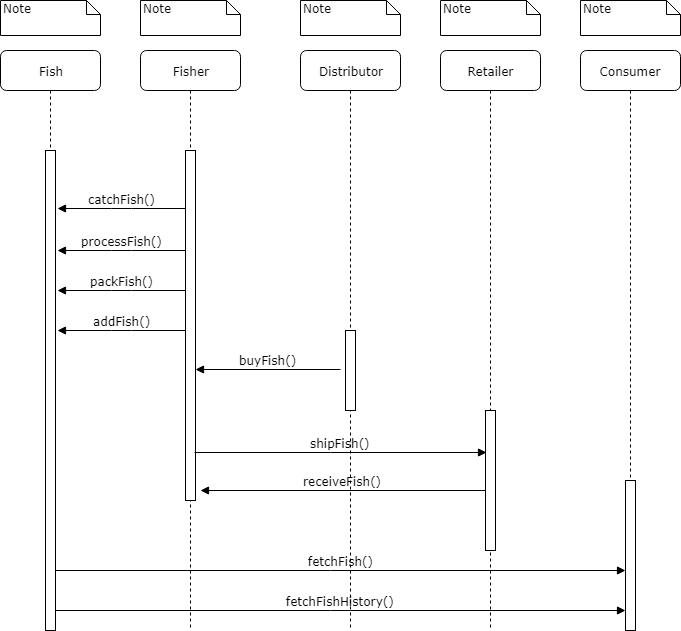

The diagram above was exported from draw.io. Its source (the exported page's mxGraphModel, read from the mxfile embedded in the PNG):
<mxGraphModel dx="953" dy="729" grid="1" gridSize="10" guides="1" tooltips="1" connect="1" arrows="1" fold="1" page="1" pageScale="1" pageWidth="1100" pageHeight="850" background="#ffffff" math="0" shadow="0">
  <root>
    <mxCell id="0" />
    <mxCell id="1" parent="0" />
    <mxCell id="7baba1c4bc27f4b0-2" value="Fisher" style="shape=umlLifeline;perimeter=lifelinePerimeter;whiteSpace=wrap;html=1;container=1;collapsible=0;recursiveResize=0;outlineConnect=0;rounded=1;shadow=0;comic=0;labelBackgroundColor=none;strokeColor=#000000;strokeWidth=1;fillColor=#FFFFFF;fontFamily=Verdana;fontSize=12;fontColor=#000000;align=center;" parent="1" vertex="1">
      <mxGeometry x="240" y="80" width="100" height="580" as="geometry" />
    </mxCell>
    <mxCell id="7baba1c4bc27f4b0-10" value="" style="html=1;points=[];perimeter=orthogonalPerimeter;rounded=0;shadow=0;comic=0;labelBackgroundColor=none;strokeColor=#000000;strokeWidth=1;fillColor=#FFFFFF;fontFamily=Verdana;fontSize=12;fontColor=#000000;align=center;" parent="7baba1c4bc27f4b0-2" vertex="1">
      <mxGeometry x="45" y="100" width="10" height="350" as="geometry" />
    </mxCell>
    <mxCell id="7baba1c4bc27f4b0-3" value="Distributor" style="shape=umlLifeline;perimeter=lifelinePerimeter;whiteSpace=wrap;html=1;container=1;collapsible=0;recursiveResize=0;outlineConnect=0;rounded=1;shadow=0;comic=0;labelBackgroundColor=none;strokeColor=#000000;strokeWidth=1;fillColor=#FFFFFF;fontFamily=Verdana;fontSize=12;fontColor=#000000;align=center;" parent="1" vertex="1">
      <mxGeometry x="400" y="80" width="100" height="580" as="geometry" />
    </mxCell>
    <mxCell id="7baba1c4bc27f4b0-13" value="" style="html=1;points=[];perimeter=orthogonalPerimeter;rounded=0;shadow=0;comic=0;labelBackgroundColor=none;strokeColor=#000000;strokeWidth=1;fillColor=#FFFFFF;fontFamily=Verdana;fontSize=12;fontColor=#000000;align=center;" parent="7baba1c4bc27f4b0-3" vertex="1">
      <mxGeometry x="45" y="280" width="10" height="80" as="geometry" />
    </mxCell>
    <mxCell id="7baba1c4bc27f4b0-4" value="Retailer" style="shape=umlLifeline;perimeter=lifelinePerimeter;whiteSpace=wrap;html=1;container=1;collapsible=0;recursiveResize=0;outlineConnect=0;rounded=1;shadow=0;comic=0;labelBackgroundColor=none;strokeColor=#000000;strokeWidth=1;fillColor=#FFFFFF;fontFamily=Verdana;fontSize=12;fontColor=#000000;align=center;" parent="1" vertex="1">
      <mxGeometry x="540" y="80" width="100" height="580" as="geometry" />
    </mxCell>
    <mxCell id="7baba1c4bc27f4b0-5" value="Consumer" style="shape=umlLifeline;perimeter=lifelinePerimeter;whiteSpace=wrap;html=1;container=1;collapsible=0;recursiveResize=0;outlineConnect=0;rounded=1;shadow=0;comic=0;labelBackgroundColor=none;strokeColor=#000000;strokeWidth=1;fillColor=#FFFFFF;fontFamily=Verdana;fontSize=12;fontColor=#000000;align=center;" parent="1" vertex="1">
      <mxGeometry x="680" y="80" width="100" height="580" as="geometry" />
    </mxCell>
    <mxCell id="pGPgBCHH-Kvn4hyjM5zx-11" value="" style="html=1;points=[];perimeter=orthogonalPerimeter;rounded=0;shadow=0;comic=0;labelBackgroundColor=none;strokeColor=#000000;strokeWidth=1;fillColor=#FFFFFF;fontFamily=Verdana;fontSize=12;fontColor=#000000;align=center;" vertex="1" parent="7baba1c4bc27f4b0-5">
      <mxGeometry x="45" y="430" width="10" height="150" as="geometry" />
    </mxCell>
    <mxCell id="7baba1c4bc27f4b0-8" value="Fish" style="shape=umlLifeline;perimeter=lifelinePerimeter;whiteSpace=wrap;html=1;container=1;collapsible=0;recursiveResize=0;outlineConnect=0;rounded=1;shadow=0;comic=0;labelBackgroundColor=none;strokeColor=#000000;strokeWidth=1;fillColor=#FFFFFF;fontFamily=Verdana;fontSize=12;fontColor=#000000;align=center;" parent="1" vertex="1">
      <mxGeometry x="100" y="80" width="100" height="580" as="geometry" />
    </mxCell>
    <mxCell id="7baba1c4bc27f4b0-9" value="" style="html=1;points=[];perimeter=orthogonalPerimeter;rounded=0;shadow=0;comic=0;labelBackgroundColor=none;strokeColor=#000000;strokeWidth=1;fillColor=#FFFFFF;fontFamily=Verdana;fontSize=12;fontColor=#000000;align=center;" parent="7baba1c4bc27f4b0-8" vertex="1">
      <mxGeometry x="45" y="100" width="10" height="480" as="geometry" />
    </mxCell>
    <mxCell id="7baba1c4bc27f4b0-22" value="" style="html=1;points=[];perimeter=orthogonalPerimeter;rounded=0;shadow=0;comic=0;labelBackgroundColor=none;strokeColor=#000000;strokeWidth=1;fillColor=#FFFFFF;fontFamily=Verdana;fontSize=12;fontColor=#000000;align=center;" parent="1" vertex="1">
      <mxGeometry x="585" y="440" width="10" height="140" as="geometry" />
    </mxCell>
    <mxCell id="7baba1c4bc27f4b0-14" value="catchFish()" style="html=1;verticalAlign=bottom;endArrow=block;entryX=1.2;entryY=0.043;labelBackgroundColor=none;fontFamily=Verdana;fontSize=12;edgeStyle=elbowEdgeStyle;elbow=vertical;entryDx=0;entryDy=0;entryPerimeter=0;" parent="1" edge="1">
      <mxGeometry relative="1" as="geometry">
        <mxPoint x="285" y="238" as="sourcePoint" />
        <mxPoint x="157" y="238" as="targetPoint" />
      </mxGeometry>
    </mxCell>
    <mxCell id="7baba1c4bc27f4b0-40" value="Note" style="shape=note;whiteSpace=wrap;html=1;size=14;verticalAlign=top;align=left;spacingTop=-6;rounded=0;shadow=0;comic=0;labelBackgroundColor=none;strokeColor=#000000;strokeWidth=1;fillColor=#FFFFFF;fontFamily=Verdana;fontSize=12;fontColor=#000000;" parent="1" vertex="1">
      <mxGeometry x="100" y="30" width="100" height="35" as="geometry" />
    </mxCell>
    <mxCell id="7baba1c4bc27f4b0-41" value="Note" style="shape=note;whiteSpace=wrap;html=1;size=14;verticalAlign=top;align=left;spacingTop=-6;rounded=0;shadow=0;comic=0;labelBackgroundColor=none;strokeColor=#000000;strokeWidth=1;fillColor=#FFFFFF;fontFamily=Verdana;fontSize=12;fontColor=#000000;" parent="1" vertex="1">
      <mxGeometry x="240" y="30" width="100" height="35" as="geometry" />
    </mxCell>
    <mxCell id="7baba1c4bc27f4b0-42" value="Note" style="shape=note;whiteSpace=wrap;html=1;size=14;verticalAlign=top;align=left;spacingTop=-6;rounded=0;shadow=0;comic=0;labelBackgroundColor=none;strokeColor=#000000;strokeWidth=1;fillColor=#FFFFFF;fontFamily=Verdana;fontSize=12;fontColor=#000000;" parent="1" vertex="1">
      <mxGeometry x="400" y="30" width="100" height="35" as="geometry" />
    </mxCell>
    <mxCell id="7baba1c4bc27f4b0-43" value="Note" style="shape=note;whiteSpace=wrap;html=1;size=14;verticalAlign=top;align=left;spacingTop=-6;rounded=0;shadow=0;comic=0;labelBackgroundColor=none;strokeColor=#000000;strokeWidth=1;fillColor=#FFFFFF;fontFamily=Verdana;fontSize=12;fontColor=#000000;" parent="1" vertex="1">
      <mxGeometry x="540" y="30" width="100" height="35" as="geometry" />
    </mxCell>
    <mxCell id="7baba1c4bc27f4b0-44" value="Note" style="shape=note;whiteSpace=wrap;html=1;size=14;verticalAlign=top;align=left;spacingTop=-6;rounded=0;shadow=0;comic=0;labelBackgroundColor=none;strokeColor=#000000;strokeWidth=1;fillColor=#FFFFFF;fontFamily=Verdana;fontSize=12;fontColor=#000000;" parent="1" vertex="1">
      <mxGeometry x="680" y="30" width="100" height="35" as="geometry" />
    </mxCell>
    <mxCell id="pGPgBCHH-Kvn4hyjM5zx-3" value="processFish()" style="html=1;verticalAlign=bottom;endArrow=block;entryX=1.2;entryY=0.043;labelBackgroundColor=none;fontFamily=Verdana;fontSize=12;edgeStyle=elbowEdgeStyle;elbow=vertical;entryDx=0;entryDy=0;entryPerimeter=0;" edge="1" parent="1">
      <mxGeometry relative="1" as="geometry">
        <mxPoint x="285" y="280" as="sourcePoint" />
        <mxPoint x="157" y="280" as="targetPoint" />
      </mxGeometry>
    </mxCell>
    <mxCell id="pGPgBCHH-Kvn4hyjM5zx-4" value="packFish()" style="html=1;verticalAlign=bottom;endArrow=block;entryX=1.2;entryY=0.043;labelBackgroundColor=none;fontFamily=Verdana;fontSize=12;edgeStyle=elbowEdgeStyle;elbow=vertical;entryDx=0;entryDy=0;entryPerimeter=0;" edge="1" parent="1">
      <mxGeometry relative="1" as="geometry">
        <mxPoint x="285" y="320" as="sourcePoint" />
        <mxPoint x="157" y="320" as="targetPoint" />
      </mxGeometry>
    </mxCell>
    <mxCell id="pGPgBCHH-Kvn4hyjM5zx-5" value="addFish()" style="html=1;verticalAlign=bottom;endArrow=block;entryX=1.2;entryY=0.043;labelBackgroundColor=none;fontFamily=Verdana;fontSize=12;edgeStyle=elbowEdgeStyle;elbow=vertical;entryDx=0;entryDy=0;entryPerimeter=0;" edge="1" parent="1">
      <mxGeometry relative="1" as="geometry">
        <mxPoint x="285" y="360" as="sourcePoint" />
        <mxPoint x="157" y="360" as="targetPoint" />
      </mxGeometry>
    </mxCell>
    <mxCell id="pGPgBCHH-Kvn4hyjM5zx-6" value="buyFish()" style="html=1;verticalAlign=bottom;endArrow=block;entryX=1.2;entryY=0.043;labelBackgroundColor=none;fontFamily=Verdana;fontSize=12;edgeStyle=elbowEdgeStyle;elbow=vertical;entryDx=0;entryDy=0;entryPerimeter=0;" edge="1" parent="1">
      <mxGeometry relative="1" as="geometry">
        <mxPoint x="440" y="399" as="sourcePoint" />
        <mxPoint x="295" y="399" as="targetPoint" />
      </mxGeometry>
    </mxCell>
    <mxCell id="pGPgBCHH-Kvn4hyjM5zx-8" value="receiveFish()" style="html=1;verticalAlign=bottom;endArrow=block;labelBackgroundColor=none;fontFamily=Verdana;fontSize=12;edgeStyle=elbowEdgeStyle;elbow=vertical;" edge="1" parent="1">
      <mxGeometry relative="1" as="geometry">
        <mxPoint x="585" y="520" as="sourcePoint" />
        <mxPoint x="300" y="520" as="targetPoint" />
      </mxGeometry>
    </mxCell>
    <mxCell id="pGPgBCHH-Kvn4hyjM5zx-10" value="shipFish()" style="html=1;verticalAlign=bottom;endArrow=block;entryX=0.1;entryY=0.3;labelBackgroundColor=none;fontFamily=Verdana;fontSize=12;edgeStyle=elbowEdgeStyle;elbow=vertical;entryDx=0;entryDy=0;entryPerimeter=0;exitX=0.9;exitY=0.863;exitDx=0;exitDy=0;exitPerimeter=0;" edge="1" parent="1" source="7baba1c4bc27f4b0-10" target="7baba1c4bc27f4b0-22">
      <mxGeometry relative="1" as="geometry">
        <mxPoint x="450" y="409" as="sourcePoint" />
        <mxPoint x="305" y="409" as="targetPoint" />
      </mxGeometry>
    </mxCell>
    <mxCell id="pGPgBCHH-Kvn4hyjM5zx-12" value="fetchFish()" style="html=1;verticalAlign=bottom;endArrow=block;labelBackgroundColor=none;fontFamily=Verdana;fontSize=12;edgeStyle=elbowEdgeStyle;elbow=vertical;exitX=0.9;exitY=0.863;exitDx=0;exitDy=0;exitPerimeter=0;" edge="1" parent="1" target="pGPgBCHH-Kvn4hyjM5zx-11">
      <mxGeometry relative="1" as="geometry">
        <mxPoint x="155" y="600" as="sourcePoint" />
        <mxPoint x="447" y="600" as="targetPoint" />
      </mxGeometry>
    </mxCell>
    <mxCell id="pGPgBCHH-Kvn4hyjM5zx-13" value="fetchFishHistory()" style="html=1;verticalAlign=bottom;endArrow=block;labelBackgroundColor=none;fontFamily=Verdana;fontSize=12;edgeStyle=elbowEdgeStyle;elbow=vertical;exitX=0.9;exitY=0.863;exitDx=0;exitDy=0;exitPerimeter=0;" edge="1" parent="1">
      <mxGeometry relative="1" as="geometry">
        <mxPoint x="155" y="640" as="sourcePoint" />
        <mxPoint x="725" y="640" as="targetPoint" />
      </mxGeometry>
    </mxCell>
  </root>
</mxGraphModel>